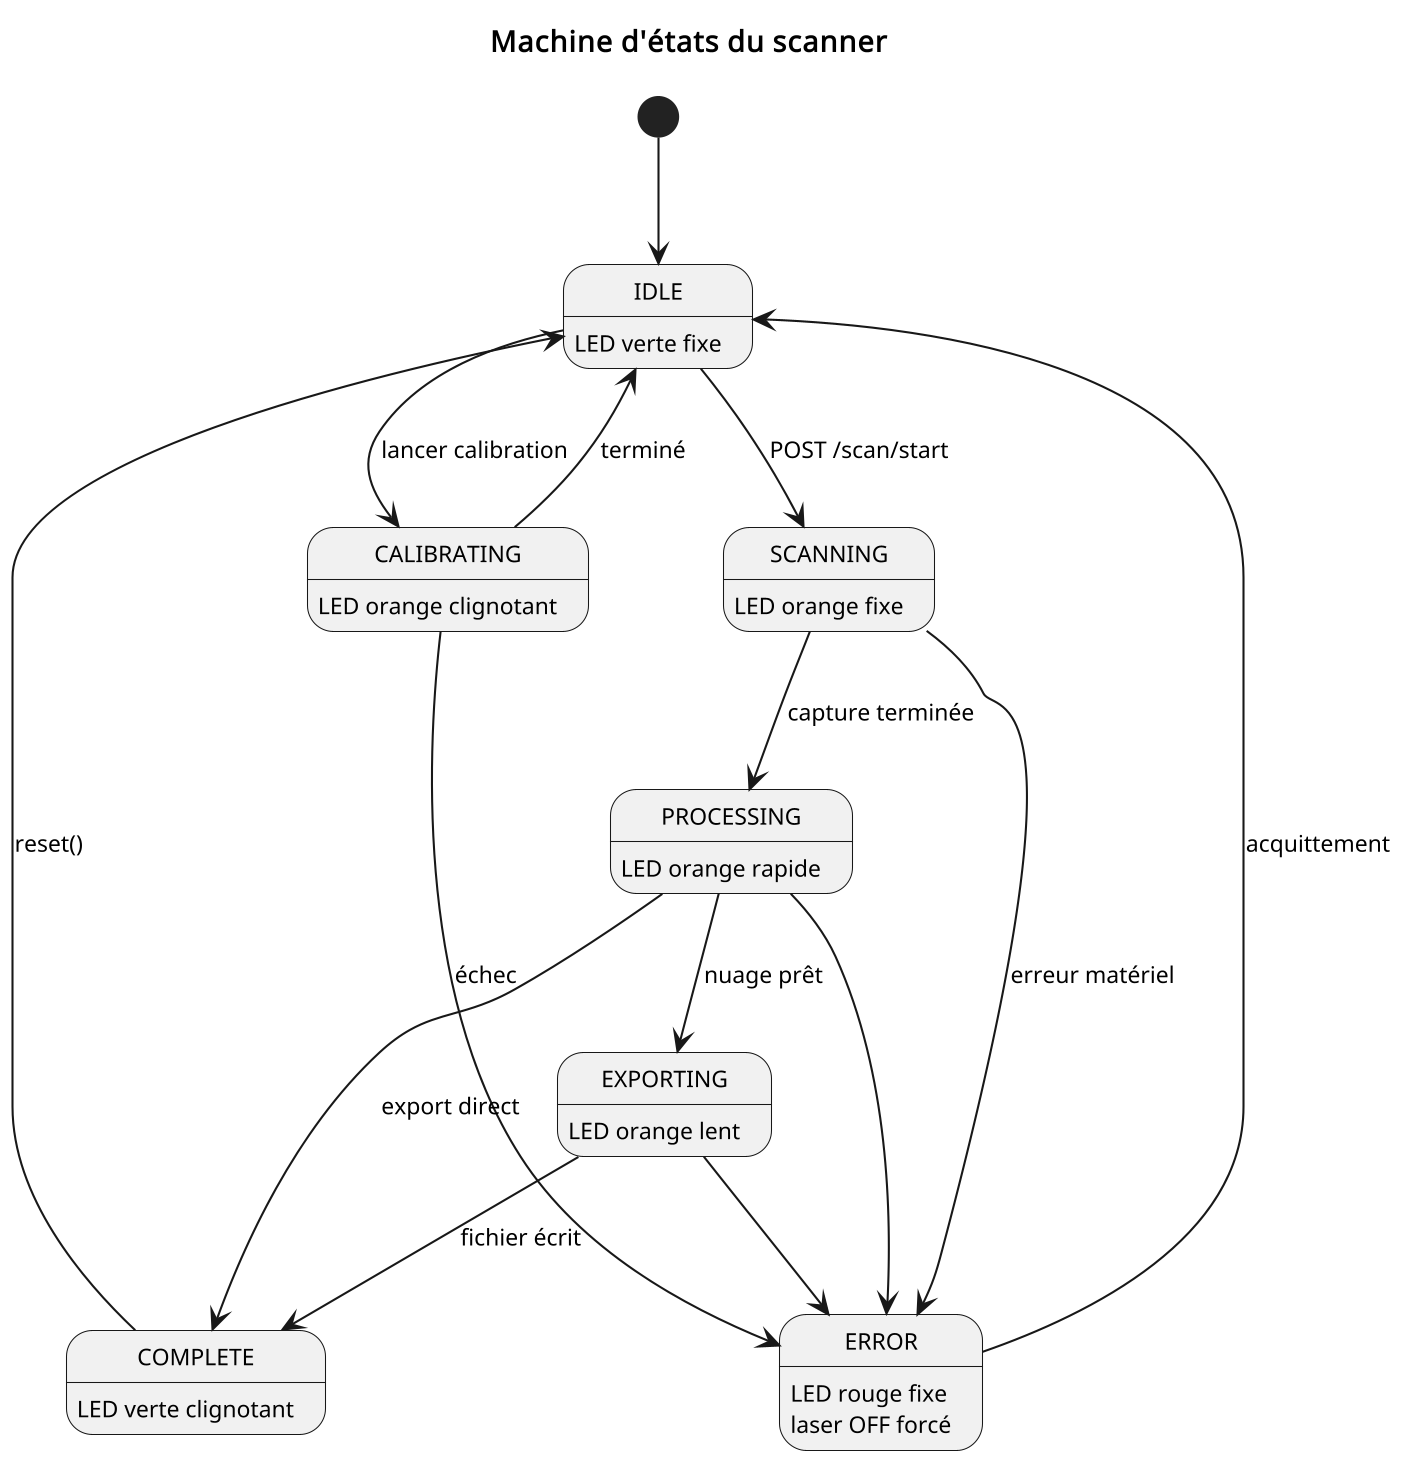

The diagram above was rendered by PlantUML. Its source (embedded in the PNG):
@startuml machine_etats
skinparamlocked dpi 200
' Machine d'états du scanner — transitions valides
' Rendu : plantuml -tpdf machine_etats.puml

skinparam shadowing false
skinparam defaultFontName Latin Modern Roman
skinparam defaultFontSize 11

title Machine d'états du scanner

[*] --> IDLE

IDLE : LED verte fixe
IDLE --> SCANNING : POST /scan/start
IDLE --> CALIBRATING : lancer calibration

CALIBRATING : LED orange clignotant
CALIBRATING --> IDLE : terminé
CALIBRATING --> ERROR : échec

SCANNING : LED orange fixe
SCANNING --> PROCESSING : capture terminée
SCANNING --> ERROR : erreur matériel

PROCESSING : LED orange rapide
PROCESSING --> EXPORTING : nuage prêt
PROCESSING --> COMPLETE : export direct
PROCESSING --> ERROR

EXPORTING : LED orange lent
EXPORTING --> COMPLETE : fichier écrit
EXPORTING --> ERROR

COMPLETE : LED verte clignotant
COMPLETE --> IDLE : reset()

ERROR : LED rouge fixe\nlaser OFF forcé
ERROR --> IDLE : acquittement

@enduml